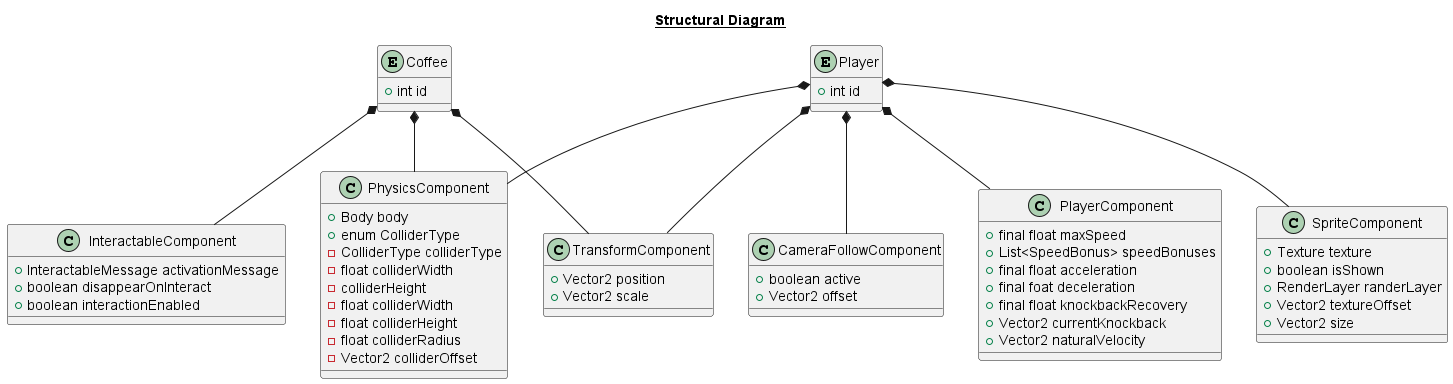

The diagram above was rendered by PlantUML. Its source (embedded in the PNG):
@startuml architectureStructuralDiagramVersion2

title __Structural Diagram__


entity Player{
    + int id
}

entity Coffee{
    + int id
}



class CameraFollowComponent{
    + boolean active
    + Vector2 offset
}

class PhysicsComponent{
    + Body body
    + enum ColliderType
    - ColliderType colliderType
    - float colliderWidth
    - colliderHeight
    - float colliderWidth
    - float colliderHeight
    - float colliderRadius
    - Vector2 colliderOffset
}

class PlayerComponent{
    + final float maxSpeed
    + List<SpeedBonus> speedBonuses
    + final float acceleration
    + final foat deceleration
    + final float knockbackRecovery
    + Vector2 currentKnockback
    + Vector2 naturalVelocity
}

class SpriteComponent{
    + Texture texture
    + boolean isShown
    + RenderLayer randerLayer
    + Vector2 textureOffset
    + Vector2 size

}

class TransformComponent{
    + Vector2 position
    + Vector2 scale
}

class InteractableComponent{
    + InteractableMessage activationMessage
    + boolean disappearOnInteract
    + boolean interactionEnabled
}




Player *-- PlayerComponent
Player *-- PhysicsComponent
Player *-- SpriteComponent
Player *-- TransformComponent
Player *-- CameraFollowComponent


Coffee *-- InteractableComponent
Coffee *-- TransformComponent
Coffee *-- PhysicsComponent

@enduml